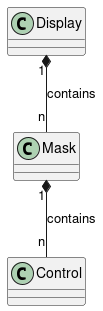

The diagram above was rendered by PlantUML. Its source (embedded in the PNG):
@startuml
class Display {
}

class Mask {
}

class Control {
}

Display "1" *-- "n" Mask : contains
Mask "1" *-- "n" Control : contains
@enduml